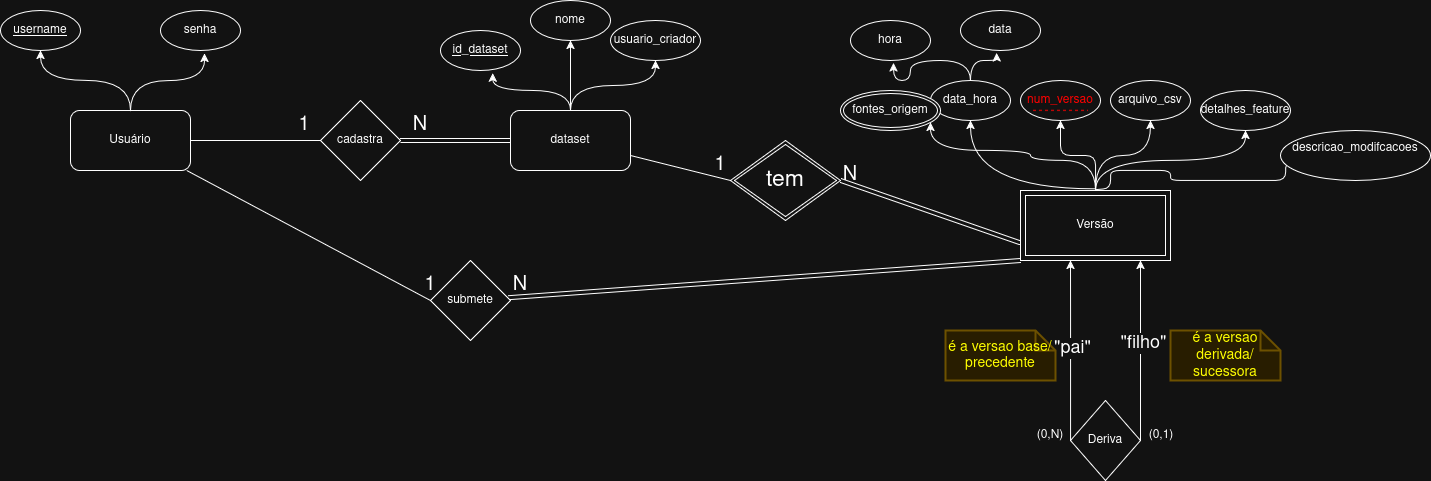

The diagram above was exported from draw.io. Its source (the exported page's mxGraphModel, read from the mxfile embedded in the PNG):
<mxGraphModel dx="1764" dy="1024" grid="1" gridSize="10" guides="1" tooltips="1" connect="1" arrows="1" fold="1" page="1" pageScale="1" pageWidth="827" pageHeight="1169" math="0" shadow="0">
  <root>
    <mxCell id="0" />
    <mxCell id="1" parent="0" />
    <mxCell id="2Y9upKxR17aVVfDaX0Sz-2" edge="1" parent="1" source="eDWUd9ik7MXEbn_1Xx5U-1" style="edgeStyle=orthogonalEdgeStyle;rounded=0;orthogonalLoop=1;jettySize=auto;html=1;entryX=0.5;entryY=1;entryDx=0;entryDy=0;curved=1;" target="2Y9upKxR17aVVfDaX0Sz-1">
      <mxGeometry relative="1" as="geometry" />
    </mxCell>
    <mxCell id="2Y9upKxR17aVVfDaX0Sz-37" edge="1" parent="1" source="eDWUd9ik7MXEbn_1Xx5U-1" style="rounded=0;orthogonalLoop=1;jettySize=auto;html=1;elbow=vertical;entryX=0;entryY=0.5;entryDx=0;entryDy=0;endArrow=none;endFill=0;" target="2Y9upKxR17aVVfDaX0Sz-36">
      <mxGeometry relative="1" as="geometry">
        <mxPoint x="320" y="310" as="targetPoint" />
      </mxGeometry>
    </mxCell>
    <mxCell id="2Y9upKxR17aVVfDaX0Sz-86" edge="1" parent="1" source="eDWUd9ik7MXEbn_1Xx5U-1" style="rounded=0;orthogonalLoop=1;jettySize=auto;html=1;entryX=0;entryY=0.5;entryDx=0;entryDy=0;endArrow=none;endFill=0;" target="2Y9upKxR17aVVfDaX0Sz-85">
      <mxGeometry relative="1" as="geometry" />
    </mxCell>
    <mxCell id="eDWUd9ik7MXEbn_1Xx5U-1" parent="1" style="rounded=1;whiteSpace=wrap;html=1;" value="Usuário" vertex="1">
      <mxGeometry height="60" width="120" x="180" y="110" as="geometry" />
    </mxCell>
    <mxCell id="2Y9upKxR17aVVfDaX0Sz-1" parent="1" style="ellipse;whiteSpace=wrap;html=1;fontStyle=4" value="username" vertex="1">
      <mxGeometry height="40" width="80" x="110" y="10" as="geometry" />
    </mxCell>
    <mxCell id="2Y9upKxR17aVVfDaX0Sz-3" parent="1" style="ellipse;whiteSpace=wrap;html=1;fontStyle=0" value="senha" vertex="1">
      <mxGeometry height="40" width="80" x="270" y="10" as="geometry" />
    </mxCell>
    <mxCell id="2Y9upKxR17aVVfDaX0Sz-4" edge="1" parent="1" source="eDWUd9ik7MXEbn_1Xx5U-1" style="edgeStyle=orthogonalEdgeStyle;rounded=0;orthogonalLoop=1;jettySize=auto;html=1;entryX=0.551;entryY=1.069;entryDx=0;entryDy=0;entryPerimeter=0;curved=1;" target="2Y9upKxR17aVVfDaX0Sz-3">
      <mxGeometry relative="1" as="geometry" />
    </mxCell>
    <mxCell id="2Y9upKxR17aVVfDaX0Sz-13" edge="1" parent="1" source="2Y9upKxR17aVVfDaX0Sz-6" style="edgeStyle=orthogonalEdgeStyle;rounded=0;orthogonalLoop=1;jettySize=auto;html=1;entryX=0.5;entryY=1;entryDx=0;entryDy=0;curved=1;" target="2Y9upKxR17aVVfDaX0Sz-16">
      <mxGeometry relative="1" as="geometry">
        <mxPoint x="680" y="60" as="targetPoint" />
      </mxGeometry>
    </mxCell>
    <mxCell id="2Y9upKxR17aVVfDaX0Sz-6" parent="1" style="rounded=1;whiteSpace=wrap;html=1;" value="dataset" vertex="1">
      <mxGeometry height="60" width="120" x="620" y="110" as="geometry" />
    </mxCell>
    <mxCell id="2Y9upKxR17aVVfDaX0Sz-8" parent="1" style="ellipse;whiteSpace=wrap;html=1;fontStyle=4" value="id_dataset" vertex="1">
      <mxGeometry height="40" width="80" x="550" y="30" as="geometry" />
    </mxCell>
    <mxCell id="2Y9upKxR17aVVfDaX0Sz-11" edge="1" parent="1" source="2Y9upKxR17aVVfDaX0Sz-6" style="edgeStyle=orthogonalEdgeStyle;rounded=0;orthogonalLoop=1;jettySize=auto;html=1;entryX=0.653;entryY=1.067;entryDx=0;entryDy=0;entryPerimeter=0;curved=1;" target="2Y9upKxR17aVVfDaX0Sz-8">
      <mxGeometry relative="1" as="geometry" />
    </mxCell>
    <mxCell id="2Y9upKxR17aVVfDaX0Sz-15" edge="1" parent="1" source="2Y9upKxR17aVVfDaX0Sz-6" style="edgeStyle=orthogonalEdgeStyle;rounded=0;orthogonalLoop=1;jettySize=auto;html=1;curved=1;entryX=0.5;entryY=1;entryDx=0;entryDy=0;" target="2Y9upKxR17aVVfDaX0Sz-18">
      <mxGeometry relative="1" as="geometry">
        <mxPoint x="760" y="70" as="targetPoint" />
      </mxGeometry>
    </mxCell>
    <mxCell id="2Y9upKxR17aVVfDaX0Sz-16" parent="1" style="ellipse;whiteSpace=wrap;html=1;fontStyle=0" value="nome" vertex="1">
      <mxGeometry height="40" width="80" x="640" as="geometry" />
    </mxCell>
    <mxCell id="2Y9upKxR17aVVfDaX0Sz-18" parent="1" style="ellipse;whiteSpace=wrap;html=1;fontStyle=0" value="usuario_criador" vertex="1">
      <mxGeometry height="40" width="90" x="720" y="20" as="geometry" />
    </mxCell>
    <mxCell id="2Y9upKxR17aVVfDaX0Sz-20" parent="1" style="ellipse;whiteSpace=wrap;html=1;fontStyle=0" value="arquivo_csv" vertex="1">
      <mxGeometry height="40" width="80" x="1220" y="80" as="geometry" />
    </mxCell>
    <mxCell id="2Y9upKxR17aVVfDaX0Sz-21" parent="1" style="ellipse;whiteSpace=wrap;html=1;fontStyle=0" value="data_hora" vertex="1">
      <mxGeometry height="40" width="80" x="1040" y="80" as="geometry" />
    </mxCell>
    <mxCell id="2Y9upKxR17aVVfDaX0Sz-24" parent="1" style="ellipse;whiteSpace=wrap;html=1;fontStyle=0" value="data" vertex="1">
      <mxGeometry height="40" width="80" x="1070" y="10" as="geometry" />
    </mxCell>
    <mxCell id="2Y9upKxR17aVVfDaX0Sz-25" parent="1" style="ellipse;whiteSpace=wrap;html=1;fontStyle=0" value="hora" vertex="1">
      <mxGeometry height="40" width="80" x="960" y="20" as="geometry" />
    </mxCell>
    <mxCell id="2Y9upKxR17aVVfDaX0Sz-36" parent="1" style="rhombus;whiteSpace=wrap;html=1;" value="cadastra" vertex="1">
      <mxGeometry height="80" width="80" x="430" y="100" as="geometry" />
    </mxCell>
    <mxCell id="2Y9upKxR17aVVfDaX0Sz-39" parent="1" style="text;html=1;whiteSpace=wrap;strokeColor=none;fillColor=none;align=center;verticalAlign=middle;rounded=0;fontSize=20;" value="1" vertex="1">
      <mxGeometry height="30" width="60" x="384" y="110" as="geometry" />
    </mxCell>
    <mxCell id="2Y9upKxR17aVVfDaX0Sz-40" parent="1" style="text;html=1;whiteSpace=wrap;strokeColor=none;fillColor=none;align=center;verticalAlign=middle;rounded=0;fontSize=20;" value="N" vertex="1">
      <mxGeometry height="30" width="60" x="500" y="110" as="geometry" />
    </mxCell>
    <mxCell id="2Y9upKxR17aVVfDaX0Sz-41" edge="1" parent="1" source="2Y9upKxR17aVVfDaX0Sz-6" style="rounded=0;orthogonalLoop=1;jettySize=auto;html=1;entryX=1;entryY=0.5;entryDx=0;entryDy=0;shape=link;" target="2Y9upKxR17aVVfDaX0Sz-36">
      <mxGeometry relative="1" as="geometry" />
    </mxCell>
    <mxCell id="2Y9upKxR17aVVfDaX0Sz-46" edge="1" parent="1" source="2Y9upKxR17aVVfDaX0Sz-42" style="edgeStyle=orthogonalEdgeStyle;rounded=0;orthogonalLoop=1;jettySize=auto;html=1;curved=1;exitX=0.497;exitY=-0.022;exitDx=0;exitDy=0;exitPerimeter=0;" target="2Y9upKxR17aVVfDaX0Sz-21">
      <mxGeometry relative="1" as="geometry" />
    </mxCell>
    <mxCell id="2Y9upKxR17aVVfDaX0Sz-47" edge="1" parent="1" source="2Y9upKxR17aVVfDaX0Sz-42" style="edgeStyle=orthogonalEdgeStyle;rounded=0;orthogonalLoop=1;jettySize=auto;html=1;entryX=0.5;entryY=1;entryDx=0;entryDy=0;curved=1;" target="2Y9upKxR17aVVfDaX0Sz-20">
      <mxGeometry relative="1" as="geometry" />
    </mxCell>
    <mxCell id="2Y9upKxR17aVVfDaX0Sz-49" edge="1" parent="1" source="2Y9upKxR17aVVfDaX0Sz-42" style="edgeStyle=orthogonalEdgeStyle;rounded=0;orthogonalLoop=1;jettySize=auto;html=1;exitX=0.5;exitY=0;exitDx=0;exitDy=0;entryX=0.5;entryY=1;entryDx=0;entryDy=0;curved=1;" target="2Y9upKxR17aVVfDaX0Sz-48">
      <mxGeometry relative="1" as="geometry" />
    </mxCell>
    <mxCell id="2Y9upKxR17aVVfDaX0Sz-52" edge="1" parent="1" source="2Y9upKxR17aVVfDaX0Sz-42" style="edgeStyle=orthogonalEdgeStyle;rounded=0;orthogonalLoop=1;jettySize=auto;html=1;curved=1;" target="2Y9upKxR17aVVfDaX0Sz-50">
      <mxGeometry relative="1" as="geometry">
        <Array as="points">
          <mxPoint x="1205" y="160" />
          <mxPoint x="1140" y="160" />
          <mxPoint x="1140" y="150" />
          <mxPoint x="1040" y="150" />
        </Array>
        <mxPoint x="1130" y="150" as="targetPoint" />
      </mxGeometry>
    </mxCell>
    <mxCell id="2Y9upKxR17aVVfDaX0Sz-57" edge="1" parent="1" source="2Y9upKxR17aVVfDaX0Sz-42" style="edgeStyle=orthogonalEdgeStyle;rounded=1;orthogonalLoop=1;jettySize=auto;html=1;entryX=0.5;entryY=1;entryDx=0;entryDy=0;curved=0;" target="2Y9upKxR17aVVfDaX0Sz-53">
      <mxGeometry relative="1" as="geometry" />
    </mxCell>
    <mxCell id="2Y9upKxR17aVVfDaX0Sz-60" edge="1" parent="1" source="2Y9upKxR17aVVfDaX0Sz-42" style="edgeStyle=orthogonalEdgeStyle;rounded=1;orthogonalLoop=1;jettySize=auto;html=1;entryX=0.164;entryY=0.852;entryDx=0;entryDy=0;entryPerimeter=0;curved=0;exitX=0.501;exitY=-0.011;exitDx=0;exitDy=0;exitPerimeter=0;" target="2Y9upKxR17aVVfDaX0Sz-58">
      <mxGeometry relative="1" as="geometry">
        <Array as="points">
          <mxPoint x="1205" y="188" />
          <mxPoint x="1220" y="188" />
          <mxPoint x="1220" y="170" />
          <mxPoint x="1280" y="170" />
          <mxPoint x="1280" y="180" />
          <mxPoint x="1395" y="180" />
          <mxPoint x="1395" y="163" />
        </Array>
        <mxPoint x="1280" y="170" as="targetPoint" />
      </mxGeometry>
    </mxCell>
    <mxCell id="2Y9upKxR17aVVfDaX0Sz-42" parent="1" style="shape=ext;margin=3;double=1;whiteSpace=wrap;html=1;align=center;" value="Versão" vertex="1">
      <mxGeometry height="70" width="150" x="1130" y="190" as="geometry" />
    </mxCell>
    <mxCell id="2Y9upKxR17aVVfDaX0Sz-44" edge="1" parent="1" source="2Y9upKxR17aVVfDaX0Sz-21" style="edgeStyle=orthogonalEdgeStyle;rounded=0;orthogonalLoop=1;jettySize=auto;html=1;entryX=0.538;entryY=1.059;entryDx=0;entryDy=0;entryPerimeter=0;curved=1;" target="2Y9upKxR17aVVfDaX0Sz-25">
      <mxGeometry relative="1" as="geometry" />
    </mxCell>
    <mxCell id="2Y9upKxR17aVVfDaX0Sz-45" edge="1" parent="1" source="2Y9upKxR17aVVfDaX0Sz-21" style="edgeStyle=orthogonalEdgeStyle;rounded=0;orthogonalLoop=1;jettySize=auto;html=1;entryX=0.451;entryY=1.059;entryDx=0;entryDy=0;entryPerimeter=0;curved=1;" target="2Y9upKxR17aVVfDaX0Sz-24">
      <mxGeometry relative="1" as="geometry" />
    </mxCell>
    <mxCell id="2Y9upKxR17aVVfDaX0Sz-48" parent="1" style="ellipse;whiteSpace=wrap;html=1;fontStyle=0" value="detalhes_feature" vertex="1">
      <mxGeometry height="40" width="90" x="1310" y="90" as="geometry" />
    </mxCell>
    <mxCell id="2Y9upKxR17aVVfDaX0Sz-50" parent="1" style="ellipse;shape=doubleEllipse;margin=3;whiteSpace=wrap;html=1;align=center;" value="fontes_origem" vertex="1">
      <mxGeometry height="40" width="100" x="950" y="90" as="geometry" />
    </mxCell>
    <mxCell id="2Y9upKxR17aVVfDaX0Sz-53" parent="1" style="ellipse;whiteSpace=wrap;html=1;fontStyle=0;fontColor=light-dark(#000000,#FF0000);" value="num_versao" vertex="1">
      <mxGeometry height="40" width="80" x="1130" y="80" as="geometry" />
    </mxCell>
    <mxCell id="2Y9upKxR17aVVfDaX0Sz-56" edge="1" parent="1" style="endArrow=none;html=1;rounded=0;dashed=1;fontColor=light-dark(#000000,#CC0000);fillColor=#a20025;strokeColor=light-dark(#6F0000,#FF0000);" value="">
      <mxGeometry height="50" relative="1" width="50" as="geometry">
        <mxPoint x="1142.5" y="109.84" as="sourcePoint" />
        <mxPoint x="1197.5" y="109.84" as="targetPoint" />
      </mxGeometry>
    </mxCell>
    <mxCell id="2Y9upKxR17aVVfDaX0Sz-58" parent="1" style="ellipse;whiteSpace=wrap;html=1;fontStyle=0" value="&lt;div&gt;descricao_modifcacoes&lt;/div&gt;&lt;div&gt;&lt;br&gt;&lt;/div&gt;" vertex="1">
      <mxGeometry height="50" width="150" x="1390" y="130" as="geometry" />
    </mxCell>
    <mxCell id="2Y9upKxR17aVVfDaX0Sz-65" edge="1" parent="1" source="2Y9upKxR17aVVfDaX0Sz-63" style="rounded=0;orthogonalLoop=1;jettySize=auto;html=1;entryX=0;entryY=0.75;entryDx=0;entryDy=0;endArrow=none;endFill=0;shape=link;exitX=1;exitY=0.5;exitDx=0;exitDy=0;" target="2Y9upKxR17aVVfDaX0Sz-42">
      <mxGeometry relative="1" as="geometry">
        <mxPoint x="1030" y="310" as="sourcePoint" />
      </mxGeometry>
    </mxCell>
    <mxCell id="2Y9upKxR17aVVfDaX0Sz-63" parent="1" style="shape=rhombus;double=1;perimeter=rhombusPerimeter;whiteSpace=wrap;html=1;align=center;" value="&lt;font style=&quot;font-size: 23px;&quot;&gt;tem&lt;/font&gt;" vertex="1">
      <mxGeometry height="80" width="110" x="840" y="140" as="geometry" />
    </mxCell>
    <mxCell id="2Y9upKxR17aVVfDaX0Sz-64" edge="1" parent="1" source="2Y9upKxR17aVVfDaX0Sz-6" style="rounded=0;orthogonalLoop=1;jettySize=auto;html=1;entryX=0;entryY=0.5;entryDx=0;entryDy=0;endArrow=none;endFill=0;" target="2Y9upKxR17aVVfDaX0Sz-63">
      <mxGeometry relative="1" as="geometry" />
    </mxCell>
    <mxCell id="2Y9upKxR17aVVfDaX0Sz-66" parent="1" style="text;html=1;whiteSpace=wrap;strokeColor=none;fillColor=none;align=center;verticalAlign=middle;rounded=0;fontSize=20;" value="1" vertex="1">
      <mxGeometry height="30" width="60" x="800" y="150" as="geometry" />
    </mxCell>
    <mxCell id="2Y9upKxR17aVVfDaX0Sz-67" parent="1" style="text;html=1;whiteSpace=wrap;strokeColor=none;fillColor=none;align=center;verticalAlign=middle;rounded=0;fontSize=20;" value="N" vertex="1">
      <mxGeometry height="30" width="60" x="930" y="160" as="geometry" />
    </mxCell>
    <mxCell id="2Y9upKxR17aVVfDaX0Sz-69" parent="1" style="rhombus;whiteSpace=wrap;html=1;" value="Deriva" vertex="1">
      <mxGeometry height="80" width="70" x="1180" y="400" as="geometry" />
    </mxCell>
    <mxCell id="2Y9upKxR17aVVfDaX0Sz-76" edge="1" parent="1" source="2Y9upKxR17aVVfDaX0Sz-69" style="edgeStyle=orthogonalEdgeStyle;rounded=0;orthogonalLoop=1;jettySize=auto;html=1;entryX=0.333;entryY=1;entryDx=0;entryDy=0;entryPerimeter=0;exitX=0;exitY=0.5;exitDx=0;exitDy=0;" target="2Y9upKxR17aVVfDaX0Sz-42">
      <mxGeometry relative="1" as="geometry">
        <Array as="points">
          <mxPoint x="1180" y="310" />
          <mxPoint x="1180" y="310" />
        </Array>
        <mxPoint x="1180" y="350.91" as="sourcePoint" />
        <mxPoint x="1184.45" y="270.00000000000006" as="targetPoint" />
      </mxGeometry>
    </mxCell>
    <mxCell id="2Y9upKxR17aVVfDaX0Sz-80" connectable="0" parent="2Y9upKxR17aVVfDaX0Sz-76" style="edgeLabel;html=1;align=center;verticalAlign=middle;resizable=0;points=[];fontSize=18;" value="&quot;pai&quot;" vertex="1">
      <mxGeometry relative="1" x="0.0218" y="-1" as="geometry">
        <mxPoint as="offset" />
      </mxGeometry>
    </mxCell>
    <mxCell id="2Y9upKxR17aVVfDaX0Sz-77" edge="1" parent="1" source="2Y9upKxR17aVVfDaX0Sz-69" style="edgeStyle=orthogonalEdgeStyle;rounded=0;orthogonalLoop=1;jettySize=auto;html=1;entryX=0.8;entryY=1;entryDx=0;entryDy=0;entryPerimeter=0;exitX=1;exitY=0.5;exitDx=0;exitDy=0;">
      <mxGeometry relative="1" as="geometry">
        <Array as="points">
          <mxPoint x="1250" y="310" />
          <mxPoint x="1250" y="310" />
        </Array>
        <mxPoint x="1250" y="330" as="sourcePoint" />
        <mxPoint x="1250" y="260.00000000000006" as="targetPoint" />
      </mxGeometry>
    </mxCell>
    <mxCell id="2Y9upKxR17aVVfDaX0Sz-81" connectable="0" parent="2Y9upKxR17aVVfDaX0Sz-77" style="edgeLabel;html=1;align=center;verticalAlign=middle;resizable=0;points=[];" value="&lt;font style=&quot;font-size: 18px;&quot;&gt;&quot;filho&quot;&lt;/font&gt;" vertex="1">
      <mxGeometry relative="1" x="0.0844" y="-2" as="geometry">
        <mxPoint as="offset" />
      </mxGeometry>
    </mxCell>
    <mxCell id="2Y9upKxR17aVVfDaX0Sz-78" parent="1" style="text;html=1;whiteSpace=wrap;strokeColor=none;fillColor=none;align=center;verticalAlign=middle;rounded=0;" value="(0,1)" vertex="1">
      <mxGeometry height="30" width="60" x="1241" y="420" as="geometry" />
    </mxCell>
    <mxCell id="2Y9upKxR17aVVfDaX0Sz-79" parent="1" style="text;html=1;whiteSpace=wrap;strokeColor=none;fillColor=none;align=center;verticalAlign=middle;rounded=0;" value="(0,N)" vertex="1">
      <mxGeometry height="30" width="60" x="1130" y="420" as="geometry" />
    </mxCell>
    <mxCell id="2Y9upKxR17aVVfDaX0Sz-83" parent="1" style="shape=note;strokeWidth=2;fontSize=14;size=20;whiteSpace=wrap;html=1;fillColor=#fff2cc;strokeColor=#d6b656;fontColor=#666600;" value="&lt;span style=&quot;color: light-dark(rgb(0, 0, 0), rgb(255, 255, 0));&quot;&gt;é a versao base/precedente&lt;/span&gt;" vertex="1">
      <mxGeometry height="50" width="110" x="1055" y="330" as="geometry" />
    </mxCell>
    <mxCell id="2Y9upKxR17aVVfDaX0Sz-84" parent="1" style="shape=note;strokeWidth=2;fontSize=14;size=20;whiteSpace=wrap;html=1;fillColor=#fff2cc;strokeColor=#d6b656;fontColor=#666600;" value="&lt;span style=&quot;color: light-dark(rgb(0, 0, 0), rgb(255, 255, 0));&quot;&gt;é a versao derivada/sucessora&lt;/span&gt;" vertex="1">
      <mxGeometry height="50" width="110" x="1280" y="330" as="geometry" />
    </mxCell>
    <mxCell id="2Y9upKxR17aVVfDaX0Sz-87" edge="1" parent="1" source="2Y9upKxR17aVVfDaX0Sz-85" style="rounded=0;orthogonalLoop=1;jettySize=auto;html=1;entryX=0;entryY=1;entryDx=0;entryDy=0;endArrow=none;endFill=0;shape=link;" target="2Y9upKxR17aVVfDaX0Sz-42">
      <mxGeometry relative="1" as="geometry" />
    </mxCell>
    <mxCell id="2Y9upKxR17aVVfDaX0Sz-85" parent="1" style="rhombus;whiteSpace=wrap;html=1;" value="submete" vertex="1">
      <mxGeometry height="80" width="80" x="540" y="260" as="geometry" />
    </mxCell>
    <mxCell id="2Y9upKxR17aVVfDaX0Sz-88" parent="1" style="text;html=1;whiteSpace=wrap;strokeColor=none;fillColor=none;align=center;verticalAlign=middle;rounded=0;fontSize=20;" value="1" vertex="1">
      <mxGeometry height="30" width="60" x="510" y="270" as="geometry" />
    </mxCell>
    <mxCell id="2Y9upKxR17aVVfDaX0Sz-89" parent="1" style="text;html=1;whiteSpace=wrap;strokeColor=none;fillColor=none;align=center;verticalAlign=middle;rounded=0;fontSize=20;" value="N" vertex="1">
      <mxGeometry height="30" width="60" x="600" y="270" as="geometry" />
    </mxCell>
  </root>
</mxGraphModel>